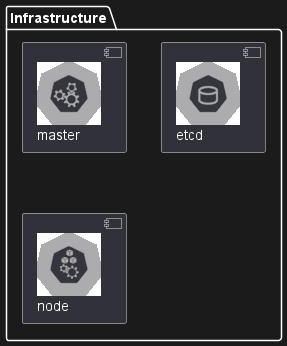

The diagram above was rendered by PlantUML. Its source (embedded in the PNG):
@startuml
!include <kubernetes/k8s-sprites-unlabeled-25pct>
package "Infrastructure" {
  component "<$master>\nmaster" as master
  component "<$etcd>\netcd" as etcd
  component "<$node>\nnode" as node
}
@enduml